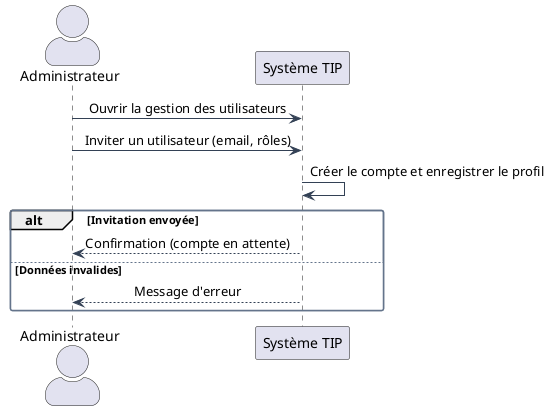

The diagram above was rendered by PlantUML. Its source (embedded in the PNG):
@startuml tip-seq-utilisateur
!include ../_common.puml
actor Administrateur
participant "Système TIP" as SYS

Administrateur -> SYS : Ouvrir la gestion des utilisateurs
Administrateur -> SYS : Inviter un utilisateur (email, rôles)
SYS -> SYS : Créer le compte et enregistrer le profil
alt Invitation envoyée
  SYS --> Administrateur : Confirmation (compte en attente)
else Données invalides
  SYS --> Administrateur : Message d'erreur
end
@enduml